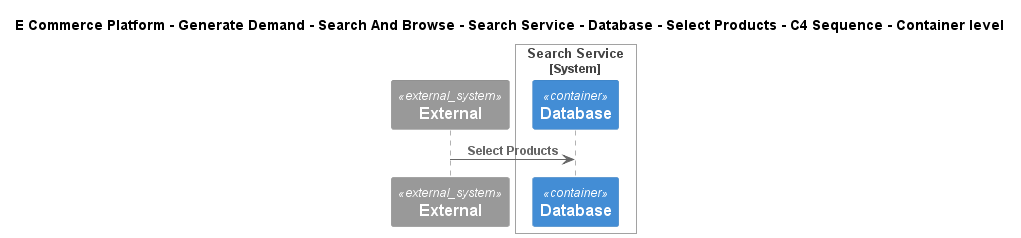

The diagram above was rendered by PlantUML. Its source (embedded in the PNG):
@startuml
!include ..\..\..\..\..\..\..\..\..\.c4s\C4_Sequence.puml
SHOW_FOOT_BOXES()

title E Commerce Platform - Generate Demand - Search And Browse - Search Service - Database - Select Products - C4 Sequence - Container level

System_Ext(C4InterFlow.SoftwareSystems.ExternalSystem, "External", "")

System_Boundary(ECommercePlatform.GenerateDemand.SearchAndBrowse.SoftwareSystems.SearchService, "Search Service")
    ContainerDb(ECommercePlatform.GenerateDemand.SearchAndBrowse.SoftwareSystems.SearchService.Containers.Database, "Database", "", "")
Boundary_End()

Rel(C4InterFlow.SoftwareSystems.ExternalSystem, ECommercePlatform.GenerateDemand.SearchAndBrowse.SoftwareSystems.SearchService.Containers.Database, "Select Products")


@enduml